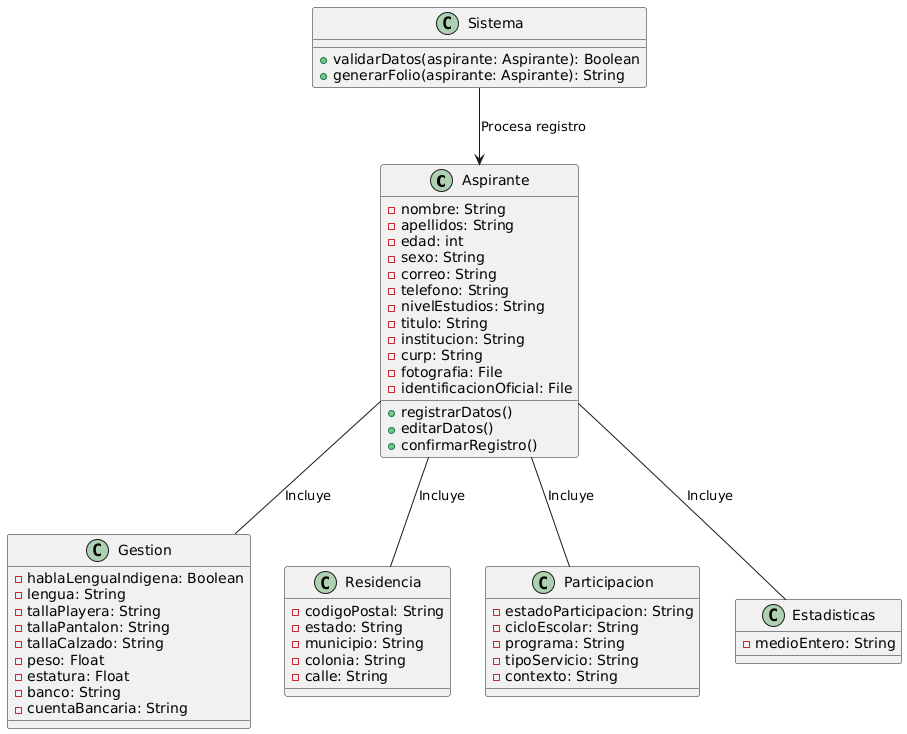

The diagram above was rendered by PlantUML. Its source (embedded in the PNG):
@startuml
class Aspirante {
    - nombre: String
    - apellidos: String
    - edad: int
    - sexo: String
    - correo: String
    - telefono: String
    - nivelEstudios: String
    - titulo: String
    - institucion: String
    - curp: String
    - fotografia: File
    - identificacionOficial: File
    + registrarDatos()
    + editarDatos()
    + confirmarRegistro()
}

class Gestion {
    - hablaLenguaIndigena: Boolean
    - lengua: String
    - tallaPlayera: String
    - tallaPantalon: String
    - tallaCalzado: String
    - peso: Float
    - estatura: Float
    - banco: String
    - cuentaBancaria: String
}

class Residencia {
    - codigoPostal: String
    - estado: String
    - municipio: String
    - colonia: String
    - calle: String
}

class Participacion {
    - estadoParticipacion: String
    - cicloEscolar: String
    - programa: String
    - tipoServicio: String
    - contexto: String
}

class Estadisticas {
    - medioEntero: String
}

class Sistema {
    + validarDatos(aspirante: Aspirante): Boolean
    + generarFolio(aspirante: Aspirante): String
}

Aspirante -- Gestion : "Incluye"
Aspirante -- Residencia : "Incluye"
Aspirante -- Participacion : "Incluye"
Aspirante -- Estadisticas : "Incluye"
Sistema --> Aspirante : "Procesa registro"
@enduml